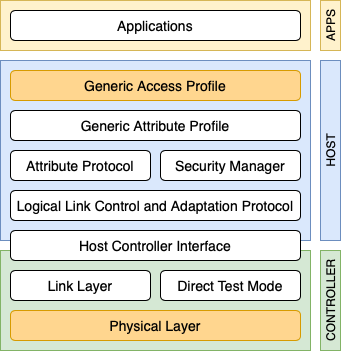

The diagram above was exported from draw.io. Its source (the exported page's mxGraphModel, read from the mxfile embedded in the PNG):
<mxGraphModel dx="788" dy="552" grid="1" gridSize="10" guides="1" tooltips="1" connect="1" arrows="1" fold="1" page="1" pageScale="1" pageWidth="3300" pageHeight="2339" math="0" shadow="0">
  <root>
    <mxCell id="0" />
    <mxCell id="1" parent="0" />
    <mxCell id="2" value="" style="rounded=0;whiteSpace=wrap;html=1;fillColor=#d5e8d4;strokeColor=#82b366;" vertex="1" parent="1">
      <mxGeometry x="180" y="400" width="310" height="100" as="geometry" />
    </mxCell>
    <mxCell id="3" value="" style="rounded=0;whiteSpace=wrap;html=1;fillColor=#dae8fc;strokeColor=#6c8ebf;" vertex="1" parent="1">
      <mxGeometry x="180" y="210" width="310" height="180" as="geometry" />
    </mxCell>
    <mxCell id="4" value="" style="rounded=0;whiteSpace=wrap;html=1;fillColor=#fff2cc;strokeColor=#d6b656;" vertex="1" parent="1">
      <mxGeometry x="180" y="150" width="310" height="50" as="geometry" />
    </mxCell>
    <mxCell id="5" value="&lt;font style=&quot;font-size: 14px&quot;&gt;Applications&lt;/font&gt;" style="rounded=1;whiteSpace=wrap;html=1;" vertex="1" parent="1">
      <mxGeometry x="190" y="160" width="290" height="30" as="geometry" />
    </mxCell>
    <mxCell id="6" value="&lt;font style=&quot;font-size: 14px&quot;&gt;Generic Access Profile&lt;/font&gt;" style="rounded=1;whiteSpace=wrap;html=1;fillColor=#FFD68F;strokeColor=#d79b00;" vertex="1" parent="1">
      <mxGeometry x="190" y="220" width="290" height="30" as="geometry" />
    </mxCell>
    <mxCell id="7" value="&lt;font style=&quot;font-size: 14px&quot;&gt;Generic Attribute Profile&lt;/font&gt;" style="rounded=1;whiteSpace=wrap;html=1;" vertex="1" parent="1">
      <mxGeometry x="190" y="260" width="290" height="30" as="geometry" />
    </mxCell>
    <mxCell id="8" value="&lt;font style=&quot;font-size: 14px&quot;&gt;Attribute Protocol&lt;/font&gt;" style="rounded=1;whiteSpace=wrap;html=1;" vertex="1" parent="1">
      <mxGeometry x="190" y="300" width="140" height="30" as="geometry" />
    </mxCell>
    <mxCell id="9" value="&lt;font style=&quot;font-size: 14px&quot;&gt;Security Manager&lt;/font&gt;" style="rounded=1;whiteSpace=wrap;html=1;" vertex="1" parent="1">
      <mxGeometry x="340" y="300" width="140" height="30" as="geometry" />
    </mxCell>
    <mxCell id="10" value="&lt;font style=&quot;font-size: 14px&quot;&gt;Logical Link Control and Adaptation Protocol&lt;/font&gt;" style="rounded=1;whiteSpace=wrap;html=1;" vertex="1" parent="1">
      <mxGeometry x="190" y="340" width="290" height="30" as="geometry" />
    </mxCell>
    <mxCell id="11" value="&lt;font style=&quot;font-size: 14px&quot;&gt;Link Layer&lt;/font&gt;" style="rounded=1;whiteSpace=wrap;html=1;" vertex="1" parent="1">
      <mxGeometry x="190" y="420" width="140" height="30" as="geometry" />
    </mxCell>
    <mxCell id="12" value="&lt;font style=&quot;font-size: 14px&quot;&gt;Direct Test Mode&lt;/font&gt;" style="rounded=1;whiteSpace=wrap;html=1;" vertex="1" parent="1">
      <mxGeometry x="340" y="420" width="140" height="30" as="geometry" />
    </mxCell>
    <mxCell id="13" value="&lt;font style=&quot;font-size: 14px&quot;&gt;Physical Layer&lt;/font&gt;" style="rounded=1;whiteSpace=wrap;html=1;fillColor=#FFD68F;strokeColor=#d79b00;" vertex="1" parent="1">
      <mxGeometry x="190" y="460" width="290" height="30" as="geometry" />
    </mxCell>
    <mxCell id="14" value="&lt;font style=&quot;font-size: 14px&quot;&gt;Host Controller Interface&lt;/font&gt;" style="rounded=1;whiteSpace=wrap;html=1;" vertex="1" parent="1">
      <mxGeometry x="190" y="380" width="290" height="30" as="geometry" />
    </mxCell>
    <mxCell id="15" value="APPS" style="text;html=1;strokeColor=#d6b656;fillColor=#fff2cc;align=center;verticalAlign=middle;whiteSpace=wrap;rounded=0;horizontal=0;" vertex="1" parent="1">
      <mxGeometry x="500" y="150" width="20" height="50" as="geometry" />
    </mxCell>
    <mxCell id="16" value="HOST" style="text;html=1;strokeColor=#6c8ebf;fillColor=#dae8fc;align=center;verticalAlign=middle;whiteSpace=wrap;rounded=0;horizontal=0;" vertex="1" parent="1">
      <mxGeometry x="500" y="210" width="20" height="180" as="geometry" />
    </mxCell>
    <mxCell id="17" value="CONTROLLER" style="text;html=1;strokeColor=#82b366;fillColor=#d5e8d4;align=center;verticalAlign=middle;whiteSpace=wrap;rounded=0;horizontal=0;" vertex="1" parent="1">
      <mxGeometry x="500" y="400" width="20" height="100" as="geometry" />
    </mxCell>
  </root>
</mxGraphModel>